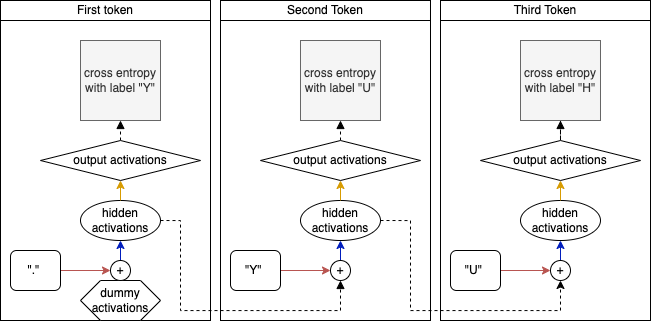

The diagram above was exported from draw.io. Its source (the exported page's mxGraphModel, read from the mxfile embedded in the PNG):
<mxGraphModel dx="2268" dy="855" grid="1" gridSize="10" guides="1" tooltips="1" connect="1" arrows="1" fold="1" page="1" pageScale="1" pageWidth="827" pageHeight="1169" math="0" shadow="0">
  <root>
    <mxCell id="0" />
    <mxCell id="1" parent="0" />
    <mxCell id="2" value="" style="rounded=0;whiteSpace=wrap;html=1;fillColor=none;" vertex="1" parent="1">
      <mxGeometry x="580" y="1350" width="210" height="320" as="geometry" />
    </mxCell>
    <mxCell id="3" value="" style="rounded=0;whiteSpace=wrap;html=1;fillColor=none;" vertex="1" parent="1">
      <mxGeometry x="360" y="1350" width="210" height="320" as="geometry" />
    </mxCell>
    <mxCell id="4" value="" style="rounded=0;whiteSpace=wrap;html=1;fillColor=none;" vertex="1" parent="1">
      <mxGeometry x="140" y="1350" width="210" height="320" as="geometry" />
    </mxCell>
    <mxCell id="5" style="edgeStyle=orthogonalEdgeStyle;rounded=0;orthogonalLoop=1;jettySize=auto;html=1;exitX=1;exitY=0.5;exitDx=0;exitDy=0;entryX=0.5;entryY=1;entryDx=0;entryDy=0;dashed=1;" edge="1" source="6" target="38" parent="1">
      <mxGeometry relative="1" as="geometry">
        <Array as="points">
          <mxPoint x="550" y="1570" />
          <mxPoint x="550" y="1660" />
          <mxPoint x="700" y="1660" />
        </Array>
      </mxGeometry>
    </mxCell>
    <mxCell id="6" value="hidden&lt;br style=&quot;border-color: var(--border-color);&quot;&gt;activations" style="ellipse;whiteSpace=wrap;html=1;" vertex="1" parent="1">
      <mxGeometry x="440" y="1550" width="80" height="40" as="geometry" />
    </mxCell>
    <mxCell id="7" style="rounded=0;orthogonalLoop=1;jettySize=auto;html=1;exitX=1;exitY=0.5;exitDx=0;exitDy=0;entryX=0;entryY=0.5;entryDx=0;entryDy=0;fillColor=#f8cecc;strokeColor=#b85450;" edge="1" source="8" target="36" parent="1">
      <mxGeometry relative="1" as="geometry" />
    </mxCell>
    <mxCell id="8" value="&quot;Y&quot;&amp;nbsp;" style="rounded=1;whiteSpace=wrap;html=1;" vertex="1" parent="1">
      <mxGeometry x="370" y="1600" width="50" height="40" as="geometry" />
    </mxCell>
    <mxCell id="9" style="edgeStyle=orthogonalEdgeStyle;rounded=0;orthogonalLoop=1;jettySize=auto;html=1;exitX=0.5;exitY=0;exitDx=0;exitDy=0;entryX=0.5;entryY=1;entryDx=0;entryDy=0;fillColor=#ffe6cc;strokeColor=#d79b00;" edge="1" target="11" parent="1">
      <mxGeometry relative="1" as="geometry">
        <mxPoint x="480" y="1550" as="sourcePoint" />
      </mxGeometry>
    </mxCell>
    <mxCell id="10" style="edgeStyle=orthogonalEdgeStyle;rounded=0;orthogonalLoop=1;jettySize=auto;html=1;exitX=0.5;exitY=0;exitDx=0;exitDy=0;entryX=0.5;entryY=1;entryDx=0;entryDy=0;dashed=1;endArrow=block;endFill=1;" edge="1" source="11" target="18" parent="1">
      <mxGeometry relative="1" as="geometry" />
    </mxCell>
    <mxCell id="11" value="output activations" style="rhombus;whiteSpace=wrap;html=1;" vertex="1" parent="1">
      <mxGeometry x="400" y="1490" width="160" height="40" as="geometry" />
    </mxCell>
    <mxCell id="12" value="hidden&lt;br style=&quot;border-color: var(--border-color);&quot;&gt;activations" style="ellipse;whiteSpace=wrap;html=1;" vertex="1" parent="1">
      <mxGeometry x="660" y="1550" width="80" height="40" as="geometry" />
    </mxCell>
    <mxCell id="13" style="rounded=0;orthogonalLoop=1;jettySize=auto;html=1;exitX=1;exitY=0.5;exitDx=0;exitDy=0;entryX=0;entryY=0.5;entryDx=0;entryDy=0;fillColor=#f8cecc;strokeColor=#b85450;" edge="1" source="14" target="38" parent="1">
      <mxGeometry relative="1" as="geometry" />
    </mxCell>
    <mxCell id="14" value="&quot;U&quot;&amp;nbsp;" style="rounded=1;whiteSpace=wrap;html=1;" vertex="1" parent="1">
      <mxGeometry x="590" y="1600" width="50" height="40" as="geometry" />
    </mxCell>
    <mxCell id="15" style="edgeStyle=orthogonalEdgeStyle;rounded=0;orthogonalLoop=1;jettySize=auto;html=1;exitX=0.5;exitY=0;exitDx=0;exitDy=0;entryX=0.5;entryY=1;entryDx=0;entryDy=0;fillColor=#ffe6cc;strokeColor=#d79b00;" edge="1" target="17" parent="1">
      <mxGeometry relative="1" as="geometry">
        <mxPoint x="700" y="1550" as="sourcePoint" />
      </mxGeometry>
    </mxCell>
    <mxCell id="16" style="edgeStyle=orthogonalEdgeStyle;rounded=0;orthogonalLoop=1;jettySize=auto;html=1;entryX=0.5;entryY=1;entryDx=0;entryDy=0;dashed=1;endArrow=block;endFill=1;" edge="1" source="17" target="19" parent="1">
      <mxGeometry relative="1" as="geometry" />
    </mxCell>
    <mxCell id="17" value="output activations" style="rhombus;whiteSpace=wrap;html=1;" vertex="1" parent="1">
      <mxGeometry x="620" y="1490" width="160" height="40" as="geometry" />
    </mxCell>
    <mxCell id="18" value="cross entropy with label &quot;U&quot;" style="whiteSpace=wrap;html=1;aspect=fixed;fillColor=#f5f5f5;fontColor=#333333;strokeColor=#666666;" vertex="1" parent="1">
      <mxGeometry x="440" y="1390" width="80" height="80" as="geometry" />
    </mxCell>
    <mxCell id="19" value="cross entropy with label &quot;H&quot;" style="whiteSpace=wrap;html=1;aspect=fixed;fillColor=#f5f5f5;fontColor=#333333;strokeColor=#666666;" vertex="1" parent="1">
      <mxGeometry x="660" y="1390" width="80" height="80" as="geometry" />
    </mxCell>
    <mxCell id="20" value="Second Token" style="text;html=1;align=center;verticalAlign=middle;whiteSpace=wrap;rounded=0;strokeColor=default;" vertex="1" parent="1">
      <mxGeometry x="360" y="1350" width="210" height="20" as="geometry" />
    </mxCell>
    <mxCell id="21" value="Third Token" style="text;html=1;align=center;verticalAlign=middle;whiteSpace=wrap;rounded=0;strokeColor=default;" vertex="1" parent="1">
      <mxGeometry x="580" y="1350" width="210" height="20" as="geometry" />
    </mxCell>
    <mxCell id="22" style="edgeStyle=orthogonalEdgeStyle;rounded=0;orthogonalLoop=1;jettySize=auto;html=1;exitX=1;exitY=0.5;exitDx=0;exitDy=0;entryX=0.5;entryY=1;entryDx=0;entryDy=0;dashed=1;endArrow=block;endFill=1;" edge="1" source="23" target="36" parent="1">
      <mxGeometry relative="1" as="geometry">
        <Array as="points">
          <mxPoint x="320" y="1570" />
          <mxPoint x="320" y="1660" />
          <mxPoint x="480" y="1660" />
        </Array>
      </mxGeometry>
    </mxCell>
    <mxCell id="23" value="hidden&lt;br style=&quot;border-color: var(--border-color);&quot;&gt;activations" style="ellipse;whiteSpace=wrap;html=1;" vertex="1" parent="1">
      <mxGeometry x="220" y="1550" width="80" height="40" as="geometry" />
    </mxCell>
    <mxCell id="24" style="rounded=0;orthogonalLoop=1;jettySize=auto;html=1;exitX=1;exitY=0.5;exitDx=0;exitDy=0;entryX=0;entryY=0.5;entryDx=0;entryDy=0;fillColor=#f8cecc;strokeColor=#b85450;" edge="1" source="25" target="34" parent="1">
      <mxGeometry relative="1" as="geometry" />
    </mxCell>
    <mxCell id="25" value="&quot;.&quot;&amp;nbsp;" style="rounded=1;whiteSpace=wrap;html=1;" vertex="1" parent="1">
      <mxGeometry x="150" y="1600" width="50" height="40" as="geometry" />
    </mxCell>
    <mxCell id="26" style="edgeStyle=orthogonalEdgeStyle;rounded=0;orthogonalLoop=1;jettySize=auto;html=1;exitX=0.5;exitY=0;exitDx=0;exitDy=0;entryX=0.5;entryY=1;entryDx=0;entryDy=0;fillColor=#ffe6cc;strokeColor=#d79b00;" edge="1" target="28" parent="1">
      <mxGeometry relative="1" as="geometry">
        <mxPoint x="260" y="1550" as="sourcePoint" />
      </mxGeometry>
    </mxCell>
    <mxCell id="27" style="edgeStyle=orthogonalEdgeStyle;rounded=0;orthogonalLoop=1;jettySize=auto;html=1;exitX=0.5;exitY=0;exitDx=0;exitDy=0;entryX=0.5;entryY=1;entryDx=0;entryDy=0;dashed=1;endArrow=block;endFill=1;" edge="1" source="28" target="29" parent="1">
      <mxGeometry relative="1" as="geometry" />
    </mxCell>
    <mxCell id="28" value="output activations" style="rhombus;whiteSpace=wrap;html=1;" vertex="1" parent="1">
      <mxGeometry x="180" y="1490" width="160" height="40" as="geometry" />
    </mxCell>
    <mxCell id="29" value="cross entropy with label &quot;Y&quot;" style="whiteSpace=wrap;html=1;aspect=fixed;fillColor=#f5f5f5;fontColor=#333333;strokeColor=#666666;" vertex="1" parent="1">
      <mxGeometry x="220" y="1390" width="80" height="80" as="geometry" />
    </mxCell>
    <mxCell id="30" value="First token" style="text;html=1;align=center;verticalAlign=middle;whiteSpace=wrap;rounded=0;strokeColor=default;" vertex="1" parent="1">
      <mxGeometry x="140" y="1350" width="210" height="20" as="geometry" />
    </mxCell>
    <mxCell id="31" value="dummy activations" style="shape=hexagon;perimeter=hexagonPerimeter2;whiteSpace=wrap;html=1;fixedSize=1;" vertex="1" parent="1">
      <mxGeometry x="220" y="1630" width="80" height="40" as="geometry" />
    </mxCell>
    <mxCell id="32" value="" style="edgeStyle=orthogonalEdgeStyle;rounded=0;orthogonalLoop=1;jettySize=auto;html=1;entryX=0.571;entryY=0.75;entryDx=0;entryDy=0;entryPerimeter=0;endArrow=block;endFill=1;dashed=1;" edge="1" source="31" target="34" parent="1">
      <mxGeometry relative="1" as="geometry">
        <mxPoint x="260" y="1626" as="sourcePoint" />
        <mxPoint x="260" y="1590" as="targetPoint" />
      </mxGeometry>
    </mxCell>
    <mxCell id="33" style="edgeStyle=orthogonalEdgeStyle;rounded=0;orthogonalLoop=1;jettySize=auto;html=1;exitX=0.5;exitY=0;exitDx=0;exitDy=0;entryX=0.5;entryY=1;entryDx=0;entryDy=0;fillColor=#0050ef;strokeColor=#001DBC;" edge="1" source="34" target="23" parent="1">
      <mxGeometry relative="1" as="geometry" />
    </mxCell>
    <mxCell id="34" value="+" style="ellipse;whiteSpace=wrap;html=1;" vertex="1" parent="1">
      <mxGeometry x="250" y="1610" width="20" height="20" as="geometry" />
    </mxCell>
    <mxCell id="35" style="edgeStyle=orthogonalEdgeStyle;rounded=0;orthogonalLoop=1;jettySize=auto;html=1;exitX=0.5;exitY=0;exitDx=0;exitDy=0;entryX=0.5;entryY=1;entryDx=0;entryDy=0;fillColor=#0050ef;strokeColor=#001DBC;" edge="1" source="36" target="6" parent="1">
      <mxGeometry relative="1" as="geometry" />
    </mxCell>
    <mxCell id="36" value="+" style="ellipse;whiteSpace=wrap;html=1;" vertex="1" parent="1">
      <mxGeometry x="470" y="1610" width="20" height="20" as="geometry" />
    </mxCell>
    <mxCell id="37" style="edgeStyle=orthogonalEdgeStyle;rounded=0;orthogonalLoop=1;jettySize=auto;html=1;exitX=0.5;exitY=0;exitDx=0;exitDy=0;entryX=0.5;entryY=1;entryDx=0;entryDy=0;fillColor=#0050ef;strokeColor=#001DBC;" edge="1" source="38" target="12" parent="1">
      <mxGeometry relative="1" as="geometry" />
    </mxCell>
    <mxCell id="38" value="+" style="ellipse;whiteSpace=wrap;html=1;" vertex="1" parent="1">
      <mxGeometry x="690" y="1610" width="20" height="20" as="geometry" />
    </mxCell>
  </root>
</mxGraphModel>